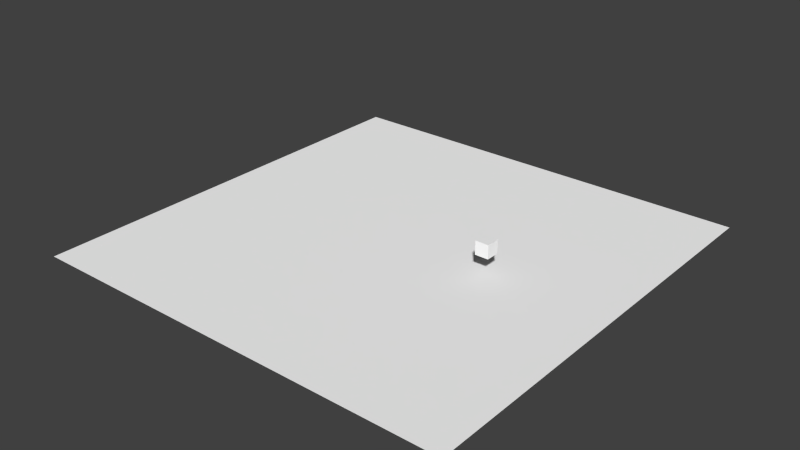 # Source: CollisionFloor.blend  (saved by Blender 2.70.0; exported with 4.5.12 LTS)
import bpy
from mathutils import Matrix  # noqa: F401  (used for matrix-valued properties, if any)

bpy.ops.wm.read_factory_settings(use_empty=True)
scene = bpy.context.scene
scene.name = 'Scene'

# ---- collections
col_collection_1 = bpy.data.collections.new('Collection 1'); scene.collection.children.link(col_collection_1)

# ---- materials (node trees are filled in below, after node groups)
mat_m0 = bpy.data.materials.new('m0')
mat_m0.alpha_threshold = 0.0
mat_m0.use_transparent_shadow = False
mat_m0.diffuse_color = (1.0, 1.0, 1.0, 1.0)
mat_m0.roughness = 0.5
mat_m0.specular_intensity = 1.0
mat_m0.line_color = (0.0, 0.0, 0.0, 1.0)
mat_deathfloor = bpy.data.materials.new('DeathFloor')
mat_deathfloor.alpha_threshold = 0.0
mat_deathfloor.use_transparent_shadow = False
mat_deathfloor.diffuse_color = (1.0, 1.0, 1.0, 1.0)
mat_deathfloor.roughness = 0.5
mat_deathfloor.line_color = (0.0, 0.0, 0.0, 1.0)

# ---- material node trees

# ---- world
world_world = bpy.data.worlds.new('World'); scene.world = world_world
world_world.color = (0.05088, 0.05088, 0.05088)
world_world.use_sun_shadow = False
world_world.sun_shadow_jitter_overblur = 0.0
world_world.cycles.sampling_method = 'MANUAL'
world_world.cycles.sample_map_resolution = 256

# ---- meshes
me_n0b0 = bpy.data.meshes.new('n0b0')
me_n0b0.from_pydata([(-45.98, -4.0, 31.98), (17.98, -4.0, 31.98), (17.98, -4.0, -31.98), (-45.98, -4.0, -31.98), (17.98, -4.0, 6.517e-07), (-14.0, -4.0, 6.517e-07), (-45.98, -4.0, 6.517e-07), (-14.0, -4.0, 31.98), (-14.0, -4.0, -31.98), (17.98, -4.0, -15.99), (-29.99, -4.0, -15.99), (-45.98, -4.0, -15.99), (-29.99, -4.0, 31.98), (1.989, -4.0, -31.98), (17.98, -4.0, 15.99), (1.989, -4.0, 15.99), (-45.98, -4.0, 15.99), (1.989, -4.0, 31.98), (-29.99, -4.0, -31.98), (1.989, -4.0, 6.517e-07), (1.989, -4.0, -15.99), (-14.0, -4.0, -15.99), (-29.99, -4.0, 15.99), (-14.0, -4.0, 15.99), (-29.99, -4.0, 6.517e-07), (0.9993, -0.9993, 0.9993), (0.9993, 0.9993, 0.9993), (-0.9993, 0.9993, 0.9993), (-0.9993, -0.9993, 0.9993), (-0.9993, -0.9993, -0.9993), (0.9993, -0.9993, -0.9993), (0.9993, 0.9993, -0.9993), (-0.9993, 0.9993, -0.9993)], [], [(2, 13, 9), (1, 15, 17), (4, 19, 14), (4, 20, 19), (8, 18, 21), (7, 22, 12), (7, 23, 22), (5, 10, 24), (9, 20, 4), (9, 13, 20), (13, 8, 20), (17, 23, 7), (17, 15, 23), (15, 5, 23), (14, 15, 1), (14, 19, 15), (19, 5, 15), (19, 21, 5), (19, 20, 21), (20, 8, 21), (21, 10, 5), (21, 18, 10), (18, 3, 10), (12, 16, 0), (12, 22, 16), (22, 6, 16), (22, 24, 6), (22, 23, 24), (23, 5, 24), (24, 11, 6), (24, 10, 11), (10, 3, 11), (25, 26, 27), (28, 25, 27), (25, 28, 29), (28, 27, 32), (29, 28, 32), (31, 26, 30), (27, 26, 31), (26, 25, 30), (32, 31, 29), (30, 25, 29), (32, 27, 31), (31, 30, 29)])
me_n0b0.polygons.foreach_set('material_index', [1, 1, 1, 1, 1, 1, 1, 1, 1, 1, 1, 1, 1, 1, 1, 1, 1, 1, 1, 1, 1, 1, 1, 1, 1, 1, 1, 1, 1, 1, 1, 1, 0, 0, 0, 0, 0, 0, 0, 0, 0, 0, 0, 0])
_uv = me_n0b0.uv_layers.new(name='UVMap')
_uv.uv.foreach_set('vector', [0.04622, -0.3774, 0.2862, -0.3774, 0.1662, -0.1689, 0.5262, 0.4563, 0.6462, 0.2479, 0.7631, 0.4563, 0.2862, 0.03949, 0.5262, 0.03949, 0.4062, 0.2479, 0.2862, 0.03949, 0.4062, -0.1689, 0.5262, 0.03949, 0.5262, -0.3774, 0.7662, -0.3774, 0.6462, -0.1689, 0.9999, 0.4563, 1.12, 0.2479, 1.237, 0.4563, 0.9999, 0.4563, 0.8831, 0.2479, 1.12, 0.2479, 0.7662, 0.03949, 0.8862, -0.1689, 1.003, 0.03949, 0.1662, -0.1689, 0.4062, -0.1689, 0.2862, 0.03949, 0.1662, -0.1689, 0.2862, -0.3774, 0.4062, -0.1689, 0.2862, -0.3774, 0.5262, -0.3774, 0.4062, -0.1689, 0.7631, 0.4563, 0.8831, 0.2479, 0.9999, 0.4563, 0.7631, 0.4563, 0.6462, 0.2479, 0.8831, 0.2479, 0.6462, 0.2479, 0.7662, 0.03949, 0.8831, 0.2479, 0.4062, 0.2479, 0.6462, 0.2479, 0.5262, 0.4563, 0.4062, 0.2479, 0.5262, 0.03949, 0.6462, 0.2479, 0.5262, 0.03949, 0.7662, 0.03949, 0.6462, 0.2479, 0.5262, 0.03949, 0.6462, -0.1689, 0.7662, 0.03949, 0.5262, 0.03949, 0.4062, -0.1689, 0.6462, -0.1689, 0.4062, -0.1689, 0.5262, -0.3774, 0.6462, -0.1689, 0.6462, -0.1689, 0.8862, -0.1689, 0.7662, 0.03949, 0.6462, -0.1689, 0.7662, -0.3774, 0.8862, -0.1689, 0.7662, -0.3774, 1.006, -0.3774, 0.8862, -0.1689, 1.237, 0.4563, 1.357, 0.2479, 1.474, 0.4563, 1.237, 0.4563, 1.12, 0.2479, 1.357, 0.2479, 1.12, 0.2479, 1.24, 0.03949, 1.357, 0.2479, 1.12, 0.2479, 1.003, 0.03949, 1.24, 0.03949, 1.12, 0.2479, 0.8831, 0.2479, 1.003, 0.03949, 0.8831, 0.2479, 0.7662, 0.03949, 1.003, 0.03949, 1.003, 0.03949, 1.123, -0.1689, 1.24, 0.03949, 1.003, 0.03949, 0.8862, -0.1689, 1.123, -0.1689, 0.8862, -0.1689, 1.006, -0.3774, 1.123, -0.1689, 0.5262, 0.5448, 0.04622, 1.366, 1.006, 1.366, 1.474, 0.5448, 0.5262, 0.5448, 1.006, 1.366, 0.5262, 0.4563, 1.474, 0.4563, 1.006, -0.3774, 1.499, 0.4942, 1.032, 1.315, 0.5515, 0.4942, 1.032, -0.3268, 1.499, 0.4942, 0.5515, 0.4942, -0.497, 0.4942, -0.02957, 1.315, -0.02957, -0.3268, 0.9557, 1.366, -0.004312, 1.366, -0.4717, 0.5448, -0.02957, 1.315, 0.4504, 0.4942, -0.02957, -0.3268, 0.4757, 0.4563, -0.4717, 0.4563, 0.9557, -0.3774, 0.04622, -0.3774, 0.5262, 0.4563, 1.006, -0.3774, 0.4757, 0.5448, 0.9557, 1.366, -0.4717, 0.5448, -0.4717, 0.4563, -0.004312, -0.3774, 0.9557, -0.3774])
_ca = me_n0b0.color_attributes.new('Col', 'BYTE_COLOR', 'CORNER')
_ca.data.foreach_set('color', [1.0, 1.0, 1.0, 1.0, 1.0, 1.0, 1.0, 1.0, 1.0, 1.0, 1.0, 1.0, 1.0, 1.0, 1.0, 1.0, 1.0, 1.0, 1.0, 1.0, 1.0, 1.0, 1.0, 1.0, 1.0, 1.0, 1.0, 1.0, 1.0, 1.0, 1.0, 1.0, 1.0, 1.0, 1.0, 1.0, 1.0, 1.0, 1.0, 1.0, 1.0, 1.0, 1.0, 1.0, 1.0, 1.0, 1.0, 1.0, 1.0, 1.0, 1.0, 1.0, 1.0, 1.0, 1.0, 1.0, 1.0, 1.0, 1.0, 1.0, 1.0, 1.0, 1.0, 1.0, 1.0, 1.0, 1.0, 1.0, 1.0, 1.0, 1.0, 1.0, 1.0, 1.0, 1.0, 1.0, 1.0, 1.0, 1.0, 1.0, 1.0, 1.0, 1.0, 1.0, 1.0, 1.0, 1.0, 1.0, 1.0, 1.0, 1.0, 1.0, 1.0, 1.0, 1.0, 1.0, 1.0, 1.0, 1.0, 1.0, 1.0, 1.0, 1.0, 1.0, 1.0, 1.0, 1.0, 1.0, 1.0, 1.0, 1.0, 1.0, 1.0, 1.0, 1.0, 1.0, 1.0, 1.0, 1.0, 1.0, 1.0, 1.0, 1.0, 1.0, 1.0, 1.0, 1.0, 1.0, 1.0, 1.0, 1.0, 1.0, 1.0, 1.0, 1.0, 1.0, 1.0, 1.0, 1.0, 1.0, 1.0, 1.0, 1.0, 1.0, 1.0, 1.0, 1.0, 1.0, 1.0, 1.0, 1.0, 1.0, 1.0, 1.0, 1.0, 1.0, 1.0, 1.0, 1.0, 1.0, 1.0, 1.0, 1.0, 1.0, 1.0, 1.0, 1.0, 1.0, 1.0, 1.0, 1.0, 1.0, 1.0, 1.0, 1.0, 1.0, 1.0, 1.0, 1.0, 1.0, 1.0, 1.0, 1.0, 1.0, 1.0, 1.0, 1.0, 1.0, 1.0, 1.0, 1.0, 1.0, 1.0, 1.0, 1.0, 1.0, 1.0, 1.0, 1.0, 1.0, 1.0, 1.0, 1.0, 1.0, 1.0, 1.0, 1.0, 1.0, 1.0, 1.0, 1.0, 1.0, 1.0, 1.0, 1.0, 1.0, 1.0, 1.0, 1.0, 1.0, 1.0, 1.0, 1.0, 1.0, 1.0, 1.0, 1.0, 1.0, 1.0, 1.0, 1.0, 1.0, 1.0, 1.0, 1.0, 1.0, 1.0, 1.0, 1.0, 1.0, 1.0, 1.0, 1.0, 1.0, 1.0, 1.0, 1.0, 1.0, 1.0, 1.0, 1.0, 1.0, 1.0, 1.0, 1.0, 1.0, 1.0, 1.0, 1.0, 1.0, 1.0, 1.0, 1.0, 1.0, 1.0, 1.0, 1.0, 1.0, 1.0, 1.0, 1.0, 1.0, 1.0, 1.0, 1.0, 1.0, 1.0, 1.0, 1.0, 1.0, 1.0, 1.0, 1.0, 1.0, 1.0, 1.0, 1.0, 1.0, 1.0, 1.0, 1.0, 1.0, 1.0, 1.0, 1.0, 1.0, 1.0, 1.0, 1.0, 1.0, 1.0, 1.0, 1.0, 1.0, 1.0, 1.0, 1.0, 1.0, 1.0, 1.0, 1.0, 1.0, 1.0, 1.0, 1.0, 1.0, 1.0, 1.0, 1.0, 1.0, 1.0, 1.0, 1.0, 1.0, 1.0, 1.0, 1.0, 1.0, 1.0, 1.0, 1.0, 1.0, 1.0, 1.0, 1.0, 1.0, 1.0, 1.0, 1.0, 1.0, 1.0, 1.0, 1.0, 1.0, 1.0, 1.0, 1.0, 1.0, 1.0, 1.0, 1.0, 1.0, 1.0, 1.0, 1.0, 1.0, 1.0, 1.0, 1.0, 1.0, 1.0, 1.0, 1.0, 1.0, 1.0, 1.0, 1.0, 1.0, 1.0, 1.0, 1.0, 1.0, 1.0, 1.0, 1.0, 1.0, 1.0, 1.0, 1.0, 1.0, 1.0, 1.0, 1.0, 1.0, 1.0, 0.02519, 0.0331, 1.0, 1.0, 0.02519, 0.0331, 1.0, 1.0, 0.02519, 0.0331, 1.0, 1.0, 0.02519, 0.0331, 1.0, 1.0, 0.02519, 0.0331, 1.0, 1.0, 0.02519, 0.0331, 1.0, 1.0, 0.02519, 0.0331, 1.0, 1.0, 0.02519, 0.0331, 1.0, 1.0, 0.02519, 0.0331, 1.0, 1.0, 0.02519, 0.0331, 1.0, 1.0, 0.02519, 0.0331, 1.0, 1.0, 0.02519, 0.0331, 1.0, 1.0, 0.02519, 0.0331, 1.0, 1.0, 0.02519, 0.0331, 1.0, 1.0, 0.02519, 0.0331, 1.0, 1.0, 0.02519, 0.0331, 1.0, 1.0, 0.02519, 0.0331, 1.0, 1.0, 0.02519, 0.0331, 1.0, 1.0, 0.02519, 0.0331, 1.0, 1.0, 0.02519, 0.0331, 1.0, 1.0, 0.02519, 0.0331, 1.0, 1.0, 0.02519, 0.0331, 1.0, 1.0, 0.02519, 0.0331, 1.0, 1.0, 0.02519, 0.0331, 1.0, 1.0, 0.02519, 0.0331, 1.0, 1.0, 0.02519, 0.0331, 1.0, 1.0, 0.02519, 0.0331, 1.0, 1.0, 0.02519, 0.0331, 1.0, 1.0, 0.02519, 0.0331, 1.0, 1.0, 0.02519, 0.0331, 1.0, 1.0, 0.02519, 0.0331, 1.0, 1.0, 0.02519, 0.0331, 1.0, 1.0, 0.02519, 0.0331, 1.0, 1.0, 0.02519, 0.0331, 1.0, 1.0, 0.02519, 0.0331, 1.0, 1.0, 0.02519, 0.0331, 1.0])
me_n0b0.materials.append(mat_m0)
me_n0b0.materials.append(mat_deathfloor)
me_n0b0.use_remesh_preserve_volume = False
me_n0b0.use_remesh_preserve_attributes = False
me_n0b0.use_mirror_vertex_groups = False
me_n0b0.use_paint_bone_selection = False
me_n0b0.use_paint_mask = True
me_n0b0.update()

# ---- objects
ob_n0b0 = bpy.data.objects.new('n0b0', me_n0b0)

# ---- transforms, parenting, visibility, modifiers, constraints
ob_n0b0.location = (7.0, 0.0, 0.0)
ob_n0b0.rotation_euler = (1.571, -0.0, 0.0)
ob_n0b0.scale = (0.5, 0.5, 0.5)
ob_n0b0.lineart.crease_threshold = 0.0

# ---- collection membership
col_collection_1.objects.link(ob_n0b0)

# ---- scene / render settings (as saved in the file)
scene.frame_start = 1; scene.frame_end = 250; scene.frame_set(1)
scene.render.engine = 'BLENDER_EEVEE_NEXT'
scene.render.resolution_percentage = 50
scene.render.dither_intensity = 0.0
scene.cycles.use_denoising = False
scene.cycles.samples = 10
scene.cycles.sampling_pattern = 'TABULATED_SOBOL'
scene.cycles.light_sampling_threshold = 0.0
scene.cycles.use_adaptive_sampling = False
scene.cycles.use_light_tree = False
scene.cycles.blur_glossy = 0.0
scene.cycles.volume_bounces = 1
scene.cycles.pixel_filter_type = 'GAUSSIAN'
scene.cycles.sample_clamp_indirect = 0.0
scene.view_settings.view_transform = 'Standard'
bpy.context.view_layer.update()

# ---- added for rendering (the .blend has no active camera and no usable light): camera, sun
cam_auto = bpy.data.cameras.new('AutoCamera')
cam_auto.lens = 50.0
cam_auto.sensor_width = 36.0
cam_auto.clip_end = 1000.0
ob_auto_camera = bpy.data.objects.new('AutoCamera', cam_auto)
scene.collection.objects.link(ob_auto_camera)
ob_auto_camera.location = (41.9068, -50.2882, 32.7753)
ob_auto_camera.rotation_euler = (1.09748, -7.21219e-08, 0.694738)
scene.camera = ob_auto_camera
light_auto_sun = bpy.data.lights.new('AutoSun', 'SUN')
light_auto_sun.energy = 3.0
light_auto_sun.angle = 0.0523599
ob_auto_sun = bpy.data.objects.new('AutoSun', light_auto_sun)
scene.collection.objects.link(ob_auto_sun)
ob_auto_sun.rotation_euler = (0.872665, 0.174533, 0.523599)
bpy.context.view_layer.update()
